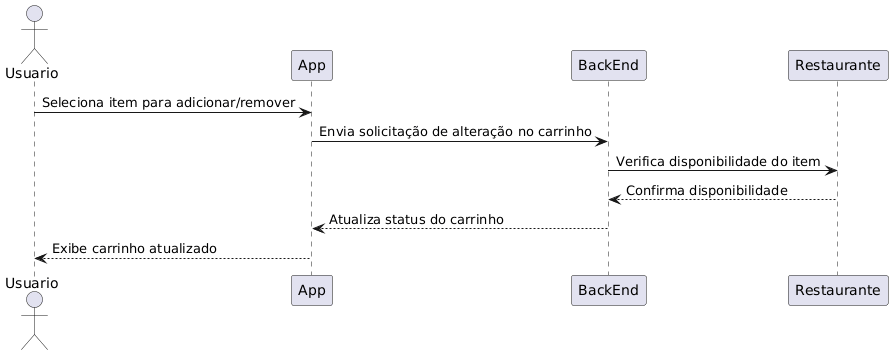

The diagram above was rendered by PlantUML. Its source (embedded in the PNG):
@startuml
actor Usuario
participant App
participant BackEnd
participant Restaurante

Usuario -> App: Seleciona item para adicionar/remover
App -> BackEnd: Envia solicitação de alteração no carrinho
BackEnd -> Restaurante: Verifica disponibilidade do item
Restaurante --> BackEnd: Confirma disponibilidade
BackEnd --> App: Atualiza status do carrinho
App --> Usuario: Exibe carrinho atualizado
@enduml